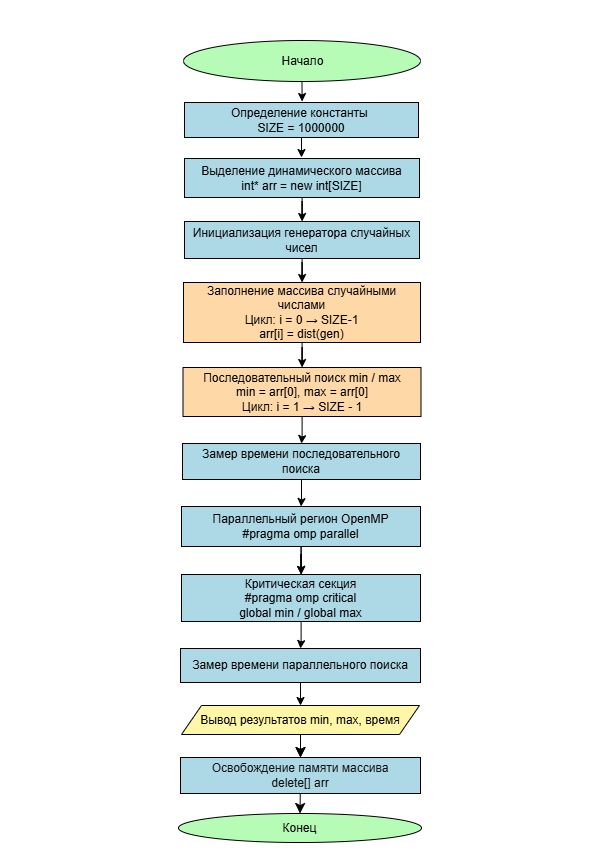

The diagram above was exported from draw.io. Its source (the exported page's mxGraphModel, read from the mxfile embedded in the PNG):
<mxGraphModel dx="1556" dy="954" grid="0" gridSize="10" guides="1" tooltips="1" connect="1" arrows="1" fold="1" page="1" pageScale="1" pageWidth="600" pageHeight="850" background="light-dark(#000000,#FFFFFF)" math="0" shadow="0">
  <root>
    <mxCell id="0" />
    <mxCell id="1" parent="0" />
    <mxCell id="doy44mVqO59pjQrLM7yg-3" edge="1" parent="1" source="doy44mVqO59pjQrLM7yg-1" style="edgeStyle=orthogonalEdgeStyle;rounded=0;orthogonalLoop=1;jettySize=auto;html=1;strokeColor=light-dark(#000000,#000000);" target="doy44mVqO59pjQrLM7yg-2" value="">
      <mxGeometry relative="1" as="geometry" />
    </mxCell>
    <mxCell id="doy44mVqO59pjQrLM7yg-1" parent="1" style="ellipse;html=1;labelBackgroundColor=none;fillColor=light-dark(#FFFFFF,#B6FCB6);fontColor=light-dark(#000000,#000000);strokeColor=light-dark(#000000,#000000);" value="Начало" vertex="1">
      <mxGeometry height="41" width="237" x="183" y="40" as="geometry" />
    </mxCell>
    <mxCell id="doy44mVqO59pjQrLM7yg-5" edge="1" parent="1" source="doy44mVqO59pjQrLM7yg-2" style="edgeStyle=orthogonalEdgeStyle;rounded=0;orthogonalLoop=1;jettySize=auto;html=1;strokeColor=light-dark(#000000,#000000);" target="doy44mVqO59pjQrLM7yg-4" value="">
      <mxGeometry relative="1" as="geometry" />
    </mxCell>
    <mxCell id="doy44mVqO59pjQrLM7yg-2" parent="1" style="whiteSpace=wrap;html=1;fontColor=light-dark(#000000,#000000);fillColor=light-dark(#FFFFFF,#ADD8E6);strokeColor=light-dark(#000000,#000000);" value="Определение константы&amp;nbsp;&lt;div&gt;SIZE = 100&lt;span style=&quot;background-color: transparent;&quot;&gt;0000&lt;/span&gt;&lt;/div&gt;" vertex="1">
      <mxGeometry height="35" width="234" x="184" y="102" as="geometry" />
    </mxCell>
    <mxCell id="doy44mVqO59pjQrLM7yg-7" edge="1" parent="1" source="doy44mVqO59pjQrLM7yg-4" style="edgeStyle=orthogonalEdgeStyle;rounded=0;orthogonalLoop=1;jettySize=auto;html=1;strokeColor=light-dark(#000000,#000000);" target="doy44mVqO59pjQrLM7yg-6" value="">
      <mxGeometry relative="1" as="geometry" />
    </mxCell>
    <mxCell id="doy44mVqO59pjQrLM7yg-4" parent="1" style="whiteSpace=wrap;html=1;strokeColor=light-dark(#000000,#000000);fillColor=light-dark(#FFFFFF,#ADD8E6);fontColor=light-dark(#000000,#000000);" value="&lt;div&gt;Выделение динамического массива&lt;/div&gt;&lt;div&gt;int* arr = new int[SIZE]&lt;/div&gt;" vertex="1">
      <mxGeometry height="39" width="235" x="184" y="158" as="geometry" />
    </mxCell>
    <mxCell id="doy44mVqO59pjQrLM7yg-9" edge="1" parent="1" source="doy44mVqO59pjQrLM7yg-6" style="edgeStyle=orthogonalEdgeStyle;rounded=0;orthogonalLoop=1;jettySize=auto;html=1;strokeColor=light-dark(#000000,#000000);" target="doy44mVqO59pjQrLM7yg-8" value="">
      <mxGeometry relative="1" as="geometry" />
    </mxCell>
    <mxCell id="doy44mVqO59pjQrLM7yg-6" parent="1" style="whiteSpace=wrap;html=1;fontColor=light-dark(#000000,#000000);fillColor=light-dark(#FFFFFF,#ADD8E6);strokeColor=light-dark(#000000,#000000);" value="Инициализация генератора случайных чисел" vertex="1">
      <mxGeometry height="37" width="235" x="184" y="221" as="geometry" />
    </mxCell>
    <mxCell id="doy44mVqO59pjQrLM7yg-11" edge="1" parent="1" source="doy44mVqO59pjQrLM7yg-8" style="edgeStyle=orthogonalEdgeStyle;rounded=0;orthogonalLoop=1;jettySize=auto;html=1;strokeColor=light-dark(#000000,#000000);" target="doy44mVqO59pjQrLM7yg-10" value="">
      <mxGeometry relative="1" as="geometry" />
    </mxCell>
    <mxCell id="doy44mVqO59pjQrLM7yg-8" parent="1" style="whiteSpace=wrap;html=1;fillColor=light-dark(#FFFFFF,#FFD8A8);fontColor=light-dark(#000000,#000000);strokeColor=light-dark(#000000,#000000);" value="Заполнение массива случайными числами&lt;div&gt;Цикл: i = 0&amp;nbsp;→ SIZE-1&lt;/div&gt;&lt;div&gt;arr[i] = dist(gen)&lt;/div&gt;" vertex="1">
      <mxGeometry height="60" width="237" x="183" y="282" as="geometry" />
    </mxCell>
    <mxCell id="doy44mVqO59pjQrLM7yg-13" edge="1" parent="1" source="doy44mVqO59pjQrLM7yg-10" style="edgeStyle=orthogonalEdgeStyle;rounded=0;orthogonalLoop=1;jettySize=auto;html=1;strokeColor=light-dark(#000000,#000000);" target="doy44mVqO59pjQrLM7yg-12" value="">
      <mxGeometry relative="1" as="geometry" />
    </mxCell>
    <mxCell id="doy44mVqO59pjQrLM7yg-10" parent="1" style="whiteSpace=wrap;html=1;fontColor=light-dark(#000000,#000000);fillColor=light-dark(#FFFFFF,#FFD8A8);strokeColor=light-dark(#000000,#000000);" value="&lt;div&gt;Последовательный поиск min / max&lt;/div&gt;&lt;div&gt;min = arr[0], max = arr[0]&lt;/div&gt;&lt;div&gt;Цикл: i = 1 → SIZE - 1&lt;/div&gt;" vertex="1">
      <mxGeometry height="49" width="238" x="182.5" y="367" as="geometry" />
    </mxCell>
    <mxCell id="doy44mVqO59pjQrLM7yg-15" edge="1" parent="1" source="doy44mVqO59pjQrLM7yg-12" style="edgeStyle=orthogonalEdgeStyle;rounded=0;orthogonalLoop=1;jettySize=auto;html=1;strokeColor=light-dark(#000000,#000000);" target="doy44mVqO59pjQrLM7yg-14" value="">
      <mxGeometry relative="1" as="geometry" />
    </mxCell>
    <mxCell id="doy44mVqO59pjQrLM7yg-12" parent="1" style="whiteSpace=wrap;html=1;fillColor=light-dark(#FFFFFF,#ADD8E6);fontColor=light-dark(#000000,#000000);strokeColor=light-dark(#000000,#000000);" value="&lt;div&gt;Замер времени&amp;nbsp;&lt;span style=&quot;background-color: transparent;&quot;&gt;последовательного поиска&lt;/span&gt;&lt;/div&gt;" vertex="1">
      <mxGeometry height="36" width="238" x="182" y="443" as="geometry" />
    </mxCell>
    <mxCell id="coULOOPrYOhBQE1Ny3B1-45" edge="1" parent="1" source="coULOOPrYOhBQE1Ny3B1-50" style="edgeStyle=orthogonalEdgeStyle;rounded=0;orthogonalLoop=1;jettySize=auto;html=1;" value="">
      <mxGeometry relative="1" as="geometry">
        <mxPoint x="317" y="737" as="targetPoint" />
      </mxGeometry>
    </mxCell>
    <mxCell id="coULOOPrYOhBQE1Ny3B1-51" edge="1" parent="1" source="doy44mVqO59pjQrLM7yg-14" style="edgeStyle=orthogonalEdgeStyle;rounded=0;orthogonalLoop=1;jettySize=auto;html=1;strokeColor=light-dark(#000000,#000000);" target="coULOOPrYOhBQE1Ny3B1-50" value="">
      <mxGeometry relative="1" as="geometry" />
    </mxCell>
    <mxCell id="doy44mVqO59pjQrLM7yg-14" parent="1" style="whiteSpace=wrap;html=1;fontColor=light-dark(#000000,#000000);fillColor=light-dark(#FFFFFF,#ADD8E6);strokeColor=light-dark(#000000,#000000);" value="&lt;div&gt;Параллельный регион OpenMP&lt;/div&gt;&lt;div&gt;#pragma omp parallel&lt;/div&gt;" vertex="1">
      <mxGeometry height="40" width="239" x="181" y="506" as="geometry" />
    </mxCell>
    <mxCell id="coULOOPrYOhBQE1Ny3B1-52" edge="1" parent="1" source="doy44mVqO59pjQrLM7yg-14" style="edgeStyle=orthogonalEdgeStyle;rounded=0;orthogonalLoop=1;jettySize=auto;html=1;strokeColor=light-dark(#000000,#000000);" target="coULOOPrYOhBQE1Ny3B1-50" value="">
      <mxGeometry relative="1" as="geometry">
        <mxPoint x="301" y="639" as="sourcePoint" />
        <mxPoint x="317" y="737" as="targetPoint" />
      </mxGeometry>
    </mxCell>
    <mxCell id="coULOOPrYOhBQE1Ny3B1-54" edge="1" parent="1" source="coULOOPrYOhBQE1Ny3B1-50" style="edgeStyle=orthogonalEdgeStyle;rounded=0;orthogonalLoop=1;jettySize=auto;html=1;strokeColor=light-dark(#000000,#000000);" target="coULOOPrYOhBQE1Ny3B1-53" value="">
      <mxGeometry relative="1" as="geometry" />
    </mxCell>
    <mxCell id="coULOOPrYOhBQE1Ny3B1-50" parent="1" style="whiteSpace=wrap;html=1;fillColor=light-dark(#FFFFFF,#ADD8E6);strokeColor=light-dark(#000000,#000000);fontColor=light-dark(#000000,#000000);" value="Критическая секция&#10;#pragma omp critical&#10;global min / global max" vertex="1">
      <mxGeometry height="47" width="239" x="181" y="574" as="geometry" />
    </mxCell>
    <mxCell id="coULOOPrYOhBQE1Ny3B1-56" edge="1" parent="1" source="coULOOPrYOhBQE1Ny3B1-53" style="edgeStyle=orthogonalEdgeStyle;rounded=0;orthogonalLoop=1;jettySize=auto;html=1;entryX=0.5;entryY=0;entryDx=0;entryDy=0;strokeColor=light-dark(#000000,#000000);" target="coULOOPrYOhBQE1Ny3B1-62" value="">
      <mxGeometry relative="1" as="geometry">
        <mxPoint x="300.5" y="905" as="targetPoint" />
      </mxGeometry>
    </mxCell>
    <mxCell id="coULOOPrYOhBQE1Ny3B1-53" parent="1" style="whiteSpace=wrap;html=1;fillColor=light-dark(#FFFFFF,#ADD8E6);strokeColor=light-dark(#000000,#000000);fontColor=light-dark(#000000,#000000);" value="Замер времени параллельного поиска" vertex="1">
      <mxGeometry height="34" width="240" x="180" y="648" as="geometry" />
    </mxCell>
    <mxCell id="coULOOPrYOhBQE1Ny3B1-57" edge="1" parent="1" source="coULOOPrYOhBQE1Ny3B1-62" style="edgeStyle=none;curved=1;rounded=0;orthogonalLoop=1;jettySize=auto;html=1;fontSize=12;startSize=8;endSize=8;strokeColor=light-dark(#000000,#000000);" target="coULOOPrYOhBQE1Ny3B1-60" value="">
      <mxGeometry relative="1" as="geometry" />
    </mxCell>
    <mxCell id="coULOOPrYOhBQE1Ny3B1-58" edge="1" parent="1" source="coULOOPrYOhBQE1Ny3B1-62" style="edgeStyle=none;curved=1;rounded=0;orthogonalLoop=1;jettySize=auto;html=1;fontSize=12;startSize=8;endSize=8;strokeColor=light-dark(#000000,#000000);" target="coULOOPrYOhBQE1Ny3B1-60" value="">
      <mxGeometry relative="1" as="geometry" />
    </mxCell>
    <mxCell id="coULOOPrYOhBQE1Ny3B1-59" edge="1" parent="1" source="coULOOPrYOhBQE1Ny3B1-60" style="edgeStyle=none;curved=1;rounded=0;orthogonalLoop=1;jettySize=auto;html=1;fontSize=12;startSize=8;endSize=8;strokeColor=light-dark(#000000,#000000);" target="coULOOPrYOhBQE1Ny3B1-61" value="">
      <mxGeometry relative="1" as="geometry" />
    </mxCell>
    <mxCell id="coULOOPrYOhBQE1Ny3B1-64" edge="1" parent="1" source="coULOOPrYOhBQE1Ny3B1-60" style="edgeStyle=orthogonalEdgeStyle;rounded=0;orthogonalLoop=1;jettySize=auto;html=1;" value="">
      <mxGeometry relative="1" as="geometry">
        <mxPoint x="575.5" y="787" as="targetPoint" />
      </mxGeometry>
    </mxCell>
    <mxCell id="coULOOPrYOhBQE1Ny3B1-60" parent="1" style="whiteSpace=wrap;html=1;fillColor=light-dark(#000000,#ADD8E6);fontColor=#ffffff;strokeColor=light-dark(#000000,#000000);" value="Освобождение памяти массива&lt;div&gt;delete[] arr&lt;/div&gt;" vertex="1">
      <mxGeometry height="36" width="240" x="180" y="757" as="geometry" />
    </mxCell>
    <mxCell id="coULOOPrYOhBQE1Ny3B1-61" parent="1" style="ellipse;whiteSpace=wrap;html=1;fillColor=light-dark(#FFFFFF,#B6FCB6);fontColor=light-dark(#000000,#000000);strokeColor=light-dark(#000000,#000000);" value="Конец" vertex="1">
      <mxGeometry height="29" width="243" x="178" y="813" as="geometry" />
    </mxCell>
    <mxCell id="coULOOPrYOhBQE1Ny3B1-62" parent="1" style="shape=parallelogram;perimeter=parallelogramPerimeter;whiteSpace=wrap;html=1;fixedSize=1;fillColor=light-dark(#FFFFFF,#FFF7A8);fontColor=light-dark(#000000,#000000);strokeColor=light-dark(#000000,#000000);" value="&lt;div&gt;Вывод результатов&amp;nbsp;&lt;span style=&quot;background-color: transparent;&quot;&gt;min, max, время&lt;/span&gt;&lt;/div&gt;" vertex="1">
      <mxGeometry height="29" width="238" x="181" y="705" as="geometry" />
    </mxCell>
  </root>
</mxGraphModel>